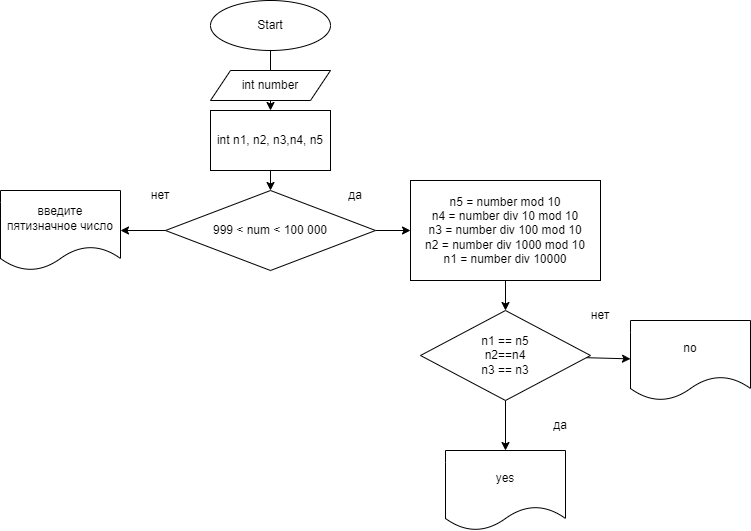

The diagram above was exported from draw.io. Its source (the exported page's mxGraphModel, read from the mxfile embedded in the PNG):
<mxGraphModel dx="876" dy="301" grid="1" gridSize="10" guides="1" tooltips="1" connect="1" arrows="1" fold="1" page="1" pageScale="1" pageWidth="850" pageHeight="1100" math="0" shadow="0">
  <root>
    <mxCell id="0" />
    <mxCell id="1" parent="0" />
    <mxCell id="7" value="" style="edgeStyle=none;html=1;" edge="1" parent="1" source="2" target="5">
      <mxGeometry relative="1" as="geometry" />
    </mxCell>
    <mxCell id="2" value="Start" style="ellipse;whiteSpace=wrap;html=1;" parent="1" vertex="1">
      <mxGeometry x="280" y="20" width="120" height="50" as="geometry" />
    </mxCell>
    <mxCell id="3" value="int number" style="shape=parallelogram;perimeter=parallelogramPerimeter;whiteSpace=wrap;html=1;fixedSize=1;" parent="1" vertex="1">
      <mxGeometry x="280" y="90" width="120" height="30" as="geometry" />
    </mxCell>
    <mxCell id="9" value="" style="edgeStyle=none;html=1;" edge="1" parent="1" source="4" target="6">
      <mxGeometry relative="1" as="geometry" />
    </mxCell>
    <mxCell id="22" value="" style="edgeStyle=none;html=1;" edge="1" parent="1" source="4" target="21">
      <mxGeometry relative="1" as="geometry" />
    </mxCell>
    <mxCell id="4" value="999 &amp;lt; num &amp;lt; 100 000" style="rhombus;whiteSpace=wrap;html=1;" parent="1" vertex="1">
      <mxGeometry x="235" y="210" width="210" height="80" as="geometry" />
    </mxCell>
    <mxCell id="8" value="" style="edgeStyle=none;html=1;" edge="1" parent="1" source="5" target="4">
      <mxGeometry relative="1" as="geometry" />
    </mxCell>
    <mxCell id="5" value="int n1, n2, n3,n4, n5" style="rounded=0;whiteSpace=wrap;html=1;" vertex="1" parent="1">
      <mxGeometry x="280" y="130" width="120" height="60" as="geometry" />
    </mxCell>
    <mxCell id="14" value="" style="edgeStyle=none;html=1;" edge="1" parent="1" source="6" target="10">
      <mxGeometry relative="1" as="geometry" />
    </mxCell>
    <mxCell id="6" value="n5 = number mod 10&lt;br&gt;n4 = number div 10 mod 10&lt;br&gt;n3 = number div 100 mod 10&lt;br&gt;n2 = number div 1000 mod 10&lt;br&gt;n1 = number div 10000" style="rounded=0;whiteSpace=wrap;html=1;" vertex="1" parent="1">
      <mxGeometry x="480" y="200" width="190" height="100" as="geometry" />
    </mxCell>
    <mxCell id="13" value="" style="edgeStyle=none;html=1;" edge="1" parent="1" source="10" target="12">
      <mxGeometry relative="1" as="geometry" />
    </mxCell>
    <mxCell id="16" value="" style="edgeStyle=none;html=1;" edge="1" parent="1" source="10" target="15">
      <mxGeometry relative="1" as="geometry" />
    </mxCell>
    <mxCell id="10" value="n1 == n5&lt;br&gt;n2==n4&lt;br&gt;n3 == n3" style="rhombus;whiteSpace=wrap;html=1;" vertex="1" parent="1">
      <mxGeometry x="490" y="330" width="170" height="90" as="geometry" />
    </mxCell>
    <mxCell id="12" value="yes" style="shape=document;whiteSpace=wrap;html=1;boundedLbl=1;" vertex="1" parent="1">
      <mxGeometry x="515" y="470" width="120" height="80" as="geometry" />
    </mxCell>
    <mxCell id="15" value="no" style="shape=document;whiteSpace=wrap;html=1;boundedLbl=1;" vertex="1" parent="1">
      <mxGeometry x="700" y="340" width="120" height="80" as="geometry" />
    </mxCell>
    <mxCell id="17" value="да" style="text;html=1;strokeColor=none;fillColor=none;align=center;verticalAlign=middle;whiteSpace=wrap;rounded=0;" vertex="1" parent="1">
      <mxGeometry x="600" y="430" width="60" height="30" as="geometry" />
    </mxCell>
    <mxCell id="18" value="нет" style="text;html=1;strokeColor=none;fillColor=none;align=center;verticalAlign=middle;whiteSpace=wrap;rounded=0;" vertex="1" parent="1">
      <mxGeometry x="640" y="320" width="60" height="30" as="geometry" />
    </mxCell>
    <mxCell id="19" value="да" style="text;html=1;strokeColor=none;fillColor=none;align=center;verticalAlign=middle;whiteSpace=wrap;rounded=0;" vertex="1" parent="1">
      <mxGeometry x="395" y="200" width="60" height="30" as="geometry" />
    </mxCell>
    <mxCell id="20" value="нет" style="text;html=1;strokeColor=none;fillColor=none;align=center;verticalAlign=middle;whiteSpace=wrap;rounded=0;" vertex="1" parent="1">
      <mxGeometry x="200" y="200" width="60" height="30" as="geometry" />
    </mxCell>
    <mxCell id="21" value="введите пятизначное число" style="shape=document;whiteSpace=wrap;html=1;boundedLbl=1;" vertex="1" parent="1">
      <mxGeometry x="70" y="210" width="120" height="80" as="geometry" />
    </mxCell>
  </root>
</mxGraphModel>